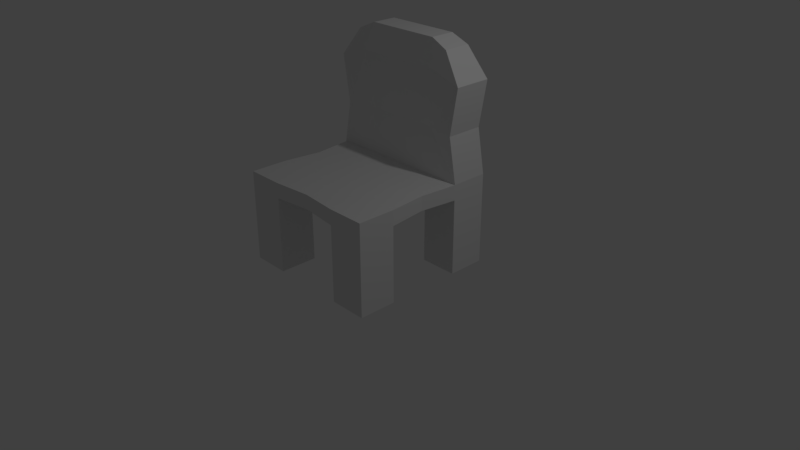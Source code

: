 # Source: chair.blend  (saved by Blender 2.79.0; exported with 4.5.12 LTS)
import bpy
from mathutils import Matrix  # noqa: F401  (used for matrix-valued properties, if any)

bpy.ops.wm.read_factory_settings(use_empty=True)
scene = bpy.context.scene
scene.name = 'Scene'

# ---- collections
col_collection_1 = bpy.data.collections.new('Collection 1'); scene.collection.children.link(col_collection_1)

# ---- materials (node trees are filled in below, after node groups)
mat_material = bpy.data.materials.new('Material')
mat_material.alpha_threshold = 0.0
mat_material.use_transparent_shadow = False
mat_material.roughness = 0.5
mat_material.line_color = (0.0, 0.0, 0.0, 1.0)

# ---- material node trees

# ---- world
world_world = bpy.data.worlds.new('World'); scene.world = world_world
world_world.color = (0.05088, 0.05088, 0.05088)
world_world.use_sun_shadow = False
world_world.sun_shadow_jitter_overblur = 0.0
world_world.cycles.sampling_method = 'MANUAL'

# ---- cameras
cam_camera = bpy.data.cameras.new('Camera')
cam_camera.clip_end = 100.0
cam_camera.lens = 35.0
cam_camera.sensor_width = 32.0
cam_camera.sensor_height = 18.0
cam_camera.ortho_scale = 7.314
cam_camera.dof.focus_distance = 0.0
cam_camera.dof.aperture_fstop = 128.0

# ---- lights
light_lamp = bpy.data.lights.new('Lamp', 'POINT')
light_lamp.transmission_factor = 0.0
light_lamp.cutoff_distance = 30.0
light_lamp.energy = 100.0
light_lamp.shadow_buffer_clip_start = 1.001
light_lamp.shadow_soft_size = 0.1
light_lamp.shadow_maximum_resolution = 0.006
light_lamp.use_absolute_resolution = True

# ---- meshes
me_cube = bpy.data.meshes.new('Cube')
me_cube.from_pydata([(1.0, 1.0, -1.0), (1.0, -1.0, -1.0), (-1.0, -1.0, -1.0), (-1.0, 1.0, -1.0), (1.0, 1.0, 1.0), (1.0, -1.0, 1.0), (-1.0, -1.0, 1.0), (-1.0, 1.0, 1.0), (1.0, 1.0, -1.0), (-1.0, 1.0, -1.0), (1.0, 1.0, 1.0), (-1.0, 1.0, 1.0), (0.9458, -5.88e-08, -0.9458), (0.9458, -5.098e-07, 0.9458), (-0.9458, 1.667e-07, -0.9458), (-0.9458, 1.667e-07, 0.9458), (-0.0002162, 0.9926, -0.9458), (-0.0002163, -0.9458, -0.9458), (-0.0002168, -0.9458, 0.9458), (-0.0002161, 0.9926, 0.9458), (-0.0002225, -1.787e-07, 1.0), (-0.0002223, 5.963e-08, -1.0), (1.0, -0.5, -1.0), (1.0, -0.5, 1.0), (-1.0, -0.5, -1.0), (-1.0, -0.5, 1.0), (-0.0002227, -0.5, 1.0), (-0.0002223, -0.5, -1.0), (-1.0, 0.4999, -1.0), (-1.0, 0.4999, 1.0), (1.0, 0.4999, -1.0), (1.0, 0.4999, 1.0), (-0.0002222, 0.4999, -1.0), (-0.0002223, 0.4999, 1.0), (-0.5001, 1.0, -1.0), (-0.5001, -1.0, -1.0), (-0.5001, 1.004, -0.03254), (-0.5001, -1.0, 1.0), (-0.5001, 1.0, -1.0), (-0.5001, 1.192e-07, -1.0), (-0.5001, 1.0, 1.0), (-0.5001, 3.976e-11, 1.0), (-0.5001, -0.5, 1.0), (-0.5001, -0.5, -1.0), (-0.5001, 0.4999, -1.0), (-0.5001, 0.4999, 1.0), (0.4999, 1.0, 1.0), (0.4999, -3.576e-07, 1.0), (0.4999, 1.0, -1.0), (0.4999, -1.0, -1.0), (0.4999, 1.0, 1.0), (0.4999, -1.0, 1.0), (0.4999, 1.0, -1.0), (0.4999, 1.325e-11, -1.0), (0.4999, -0.5, -1.0), (0.4999, -0.5, 1.0), (0.4999, 0.4999, 1.0), (0.4999, 0.4999, -1.0), (-0.5001, -0.5, -11.0), (-0.5001, -1.0, -11.0), (-1.0, -1.0, -11.0), (-1.0, -0.5, -11.0), (-0.5001, 1.0, -11.0), (-0.5001, 0.4999, -11.0), (-1.0, 0.4999, -11.0), (-1.0, 1.0, -11.0), (1.0, 1.0, -11.0), (1.0, 0.4999, -11.0), (0.4999, 0.4999, -11.0), (0.4999, 1.0, -11.0), (1.0, -0.5, -11.0), (1.0, -1.0, -11.0), (0.4999, -1.0, -11.0), (0.4999, -0.5, -11.0), (-0.5001, 1.0, 6.756), (-0.8949, 1.0, 6.756), (-0.8949, 0.4999, 6.756), (-0.5001, 0.5827, 6.756), (0.8949, 1.0, 6.756), (0.4999, 1.0, 6.756), (0.4999, 0.5827, 6.756), (0.8949, 0.4999, 6.756), (-1.0, 1.0, 12.86), (-0.5877, 1.0, 14.07), (-1.0, 0.4999, 12.86), (-0.5877, 0.519, 14.07), (0.5875, 1.0, 14.07), (1.0, 1.0, 12.86), (0.5875, 0.519, 14.07), (1.0, 0.4999, 12.86), (-0.7365, 0.9341, 16.54), (-0.5001, 0.9153, 17.57), (-0.7365, 0.5658, 16.54), (-0.5001, 0.5846, 17.57), (0.4999, 0.9153, 17.57), (0.7365, 0.9341, 16.54), (0.4999, 0.5846, 17.57), (0.7365, 0.5658, 16.54)], [(36, 40), (34, 36)], [(42, 25, 6, 37), (22, 23, 5, 1), (35, 37, 6, 2), (9, 11, 7, 3), (28, 29, 11, 9), (0, 4, 10, 8), (34, 38, 9, 3), (24, 25, 15, 14), (30, 31, 13, 12), (45, 29, 15, 41), (44, 39, 14, 28), (57, 53, 21, 32), (56, 33, 20, 47), (49, 51, 18, 17), (55, 26, 18, 51), (54, 49, 17, 27), (53, 54, 27, 21), (47, 20, 26, 55), (2, 6, 25, 24), (12, 13, 23, 22), (41, 15, 25, 42), (39, 43, 24, 14), (46, 19, 33, 56), (82, 84, 92, 90), (8, 10, 31, 30), (14, 15, 29, 28), (19, 40, 45, 33), (21, 27, 43, 39), (20, 41, 42, 26), (32, 21, 39, 44), (33, 45, 41, 20), (17, 18, 37, 35), (26, 42, 37, 18), (27, 17, 35, 43), (91, 94, 86, 83), (13, 47, 55, 23), (12, 22, 54, 53), (23, 55, 51, 5), (1, 5, 51, 49), (4, 0, 48, 50), (4, 50, 46, 10), (0, 8, 52, 48), (31, 56, 47, 13), (30, 12, 53, 57), (58, 59, 60, 61), (35, 59, 58, 43), (2, 60, 59, 35), (24, 61, 60, 2), (43, 58, 61, 24), (62, 63, 64, 65), (44, 63, 62, 38), (28, 64, 63, 44), (9, 65, 64, 28), (38, 62, 65, 9), (66, 67, 68, 69), (30, 67, 66, 8), (57, 68, 67, 30), (52, 69, 68, 57), (8, 66, 69, 52), (70, 71, 72, 73), (1, 71, 70, 22), (49, 72, 71, 1), (54, 73, 72, 49), (22, 70, 73, 54), (48, 16, 19, 46), (40, 19, 16, 34), (9, 11, 40, 38), (16, 48, 57, 32), (34, 16, 32, 44), (76, 77, 85, 84), (11, 75, 74, 40), (29, 76, 75, 11), (45, 77, 76, 29), (78, 79, 86, 87), (46, 79, 78, 10), (40, 74, 79, 46), (31, 81, 80, 56), (10, 78, 81, 31), (81, 78, 87, 89), (74, 75, 82, 83), (79, 74, 83, 86), (77, 45, 56, 80), (75, 76, 84, 82), (80, 81, 89, 88), (95, 94, 96, 97), (91, 90, 92, 93), (88, 89, 97, 96), (87, 86, 94, 95), (84, 85, 93, 92), (83, 82, 90, 91), (89, 87, 95, 97), (85, 88, 96, 93), (94, 96, 93, 91), (80, 88, 85, 77)])
me_cube.materials.append(mat_material)
me_cube.use_remesh_preserve_volume = False
me_cube.use_remesh_preserve_attributes = False
me_cube.use_mirror_vertex_groups = False
me_cube.update()

# ---- objects
ob_cube = bpy.data.objects.new('Cube', me_cube)
ob_lamp = bpy.data.objects.new('Lamp', light_lamp)
ob_camera = bpy.data.objects.new('Camera', cam_camera)

# ---- transforms, parenting, visibility, modifiers, constraints
ob_cube.location = (0.0, -0.0006319, 1.033)
ob_cube.scale = (1.0, 1.0, 0.1008)
ob_cube.lock_rotations_4d = False
ob_cube.empty_display_type = 'ARROWS'
ob_cube.lineart.crease_threshold = 0.0
ob_lamp.location = (4.076, 1.005, 5.904)
ob_lamp.rotation_euler = (0.6503, 0.05522, 1.866)
ob_lamp.lock_rotations_4d = False
ob_lamp.empty_display_type = 'ARROWS'
ob_lamp.color = (0.0, 0.0, 0.0, 0.0)
ob_lamp.lineart.crease_threshold = 0.0
ob_camera.location = (7.481, -6.508, 5.344)
ob_camera.rotation_euler = (1.109, 0.0, 0.8149)
ob_camera.lock_rotations_4d = False
ob_camera.empty_display_type = 'ARROWS'
ob_camera.color = (0.0, 0.0, 0.0, 0.0)
ob_camera.display_type = 'WIRE'
ob_camera.lineart.crease_threshold = 0.0

# ---- collection membership
col_collection_1.objects.link(ob_cube)
col_collection_1.objects.link(ob_lamp)
col_collection_1.objects.link(ob_camera)

# ---- scene / render settings (as saved in the file)
scene.camera = ob_camera
scene.frame_start = 1; scene.frame_end = 250; scene.frame_set(1)
scene.render.engine = 'BLENDER_EEVEE_NEXT'
scene.render.resolution_percentage = 50
scene.render.dither_intensity = 0.0
scene.cycles.use_denoising = False
scene.cycles.samples = 128
scene.cycles.sampling_pattern = 'TABULATED_SOBOL'
scene.cycles.use_adaptive_sampling = False
scene.cycles.use_light_tree = False
scene.cycles.blur_glossy = 0.0
scene.cycles.sample_clamp_indirect = 0.0
scene.view_settings.view_transform = 'Standard'
bpy.context.view_layer.update()
